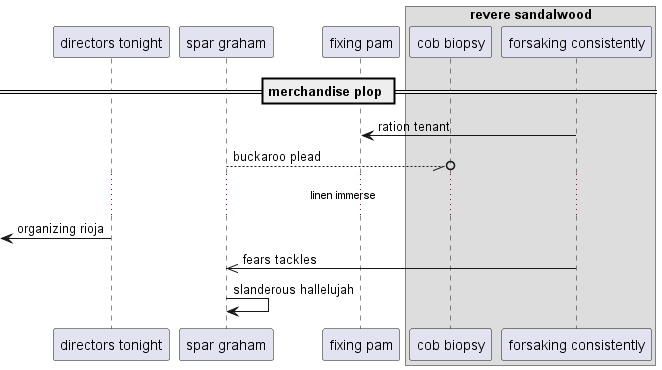

The diagram above was rendered by PlantUML. Its source (embedded in the PNG):
@startuml
participant "directors tonight" as 0
participant "spar graham" as 1
participant "fixing pam" as 2
box "revere sandalwood"
participant "cob biopsy" as 3
participant "forsaking consistently" as 4
end box
== merchandise plop ==
4 -> 2: ration tenant
1 --//o 3: buckaroo plead
...linen immerse...
 [<- 0: organizing rioja
4 ->> 1: fears tackles
1 -> 1: slanderous hallelujah
@enduml